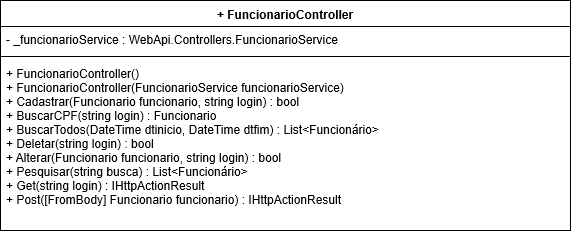

The diagram above was exported from draw.io. Its source (the exported page's mxGraphModel, read from the mxfile embedded in the PNG):
<mxGraphModel shadow="0" math="0" pageHeight="1169" pageWidth="827" pageScale="1" page="1" fold="1" arrows="1" connect="1" tooltips="1" guides="1" gridSize="10" dy="599" dx="1038" grid="1">
  <root>
    <mxCell id="0" />
    <mxCell id="1" parent="0" />
    <mxCell id="LAghey6KlHhv1gByfTzI-1" value="+ FuncionarioController" parent="1" vertex="1" style="swimlane;fontStyle=1;align=center;verticalAlign=top;childLayout=stackLayout;horizontal=1;startSize=26;horizontalStack=0;resizeParent=1;resizeParentMax=0;resizeLast=0;collapsible=1;marginBottom=0;">
      <mxGeometry as="geometry" width="570" height="230" x="180" y="120" />
    </mxCell>
    <mxCell id="LAghey6KlHhv1gByfTzI-2" value="- _funcionarioService : WebApi.Controllers.FuncionarioService" parent="LAghey6KlHhv1gByfTzI-1" vertex="1" style="text;strokeColor=none;fillColor=none;align=left;verticalAlign=top;spacingLeft=4;spacingRight=4;overflow=hidden;rotatable=0;points=[[0,0.5],[1,0.5]];portConstraint=eastwest;">
      <mxGeometry as="geometry" width="570" height="26" y="26" />
    </mxCell>
    <mxCell id="LAghey6KlHhv1gByfTzI-3" value="" parent="LAghey6KlHhv1gByfTzI-1" vertex="1" style="line;strokeWidth=1;fillColor=none;align=left;verticalAlign=middle;spacingTop=-1;spacingLeft=3;spacingRight=3;rotatable=0;labelPosition=right;points=[];portConstraint=eastwest;">
      <mxGeometry as="geometry" width="570" height="8" y="52" />
    </mxCell>
    <mxCell id="LAghey6KlHhv1gByfTzI-4" value="+ FuncionarioController()&#10;+ FuncionarioController(FuncionarioService funcionarioService)&#10;+ Cadastrar(Funcionario funcionario, string login) : bool&#10;+ BuscarCPF(string login) : Funcionario&#10;+ BuscarTodos(DateTime dtinicio, DateTime dtfim) : List&lt;Funcionário&gt;&#10;+ Deletar(string login) : bool&#10;+ Alterar(Funcionario funcionario, string login) : bool&#10;+ Pesquisar(string busca) : List&lt;Funcionário&gt;&#10;+ Get(string login) : IHttpActionResult&#10;+ Post([FromBody] Funcionario funcionario) : IHttpActionResult" parent="LAghey6KlHhv1gByfTzI-1" vertex="1" style="text;strokeColor=none;fillColor=none;align=left;verticalAlign=top;spacingLeft=4;spacingRight=4;overflow=hidden;rotatable=0;points=[[0,0.5],[1,0.5]];portConstraint=eastwest;">
      <mxGeometry as="geometry" width="570" height="170" y="60" />
    </mxCell>
  </root>
</mxGraphModel>